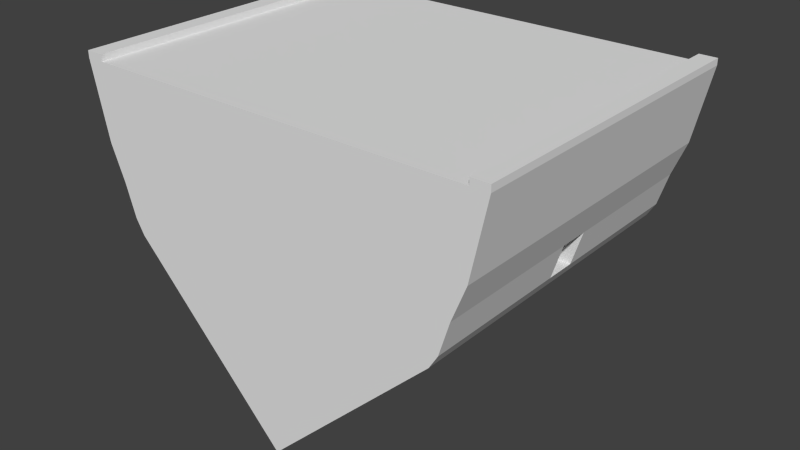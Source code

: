 # Source: coque_milieu_bas_aile_1.blend  (saved by Blender 2.76.0; exported with 4.5.12 LTS)
import bpy
from mathutils import Matrix  # noqa: F401  (used for matrix-valued properties, if any)

bpy.ops.wm.read_factory_settings(use_empty=True)
scene = bpy.context.scene
scene.name = 'Scene'

# ---- collections
col_collection_1 = bpy.data.collections.new('Collection 1'); scene.collection.children.link(col_collection_1)

# ---- world
world_world = bpy.data.worlds.new('World'); scene.world = world_world
world_world.color = (0.05088, 0.05088, 0.05088)
world_world.use_sun_shadow = False
world_world.sun_shadow_jitter_overblur = 0.0
world_world.cycles.sampling_method = 'MANUAL'
world_world.cycles.sample_map_resolution = 256

# ---- meshes
me_cube_001 = bpy.data.meshes.new('Cube.001')
me_cube_001.from_pydata([(0.0, -1.0, -1.0), (-0.9682, -1.0, 0.0), (-0.9682, 1.0, 0.0), (1.032, -1.0, 0.0), (0.0, 1.0, -1.0), (1.032, 1.0, 0.0), (-1.168, -1.0, 0.5), (-1.168, 1.0, 0.5), (1.232, -1.0, 0.5), (1.232, 1.0, 0.5), (-1.268, -1.0, 0.96), (-1.268, 1.0, 0.96), (1.332, -1.0, 0.96), (1.332, 1.0, 0.96), (-0.3015, 1.0, 0.0), (0.3652, 1.0, 0.0), (0.3652, -1.0, 0.0), (-0.3015, -1.0, 0.0), (-0.3682, 1.0, 0.5), (0.4318, 1.0, 0.5), (0.4318, -1.0, 0.5), (-0.3682, -1.0, 0.5), (-1.16, 1.0, 0.96), (1.224, 1.0, 0.96), (1.224, -1.0, 0.96), (-1.16, -1.0, 0.96), (-0.9682, -0.9167, 0.0), (-0.9682, 0.9167, 0.0), (1.032, 0.9167, 0.0), (1.032, -0.9167, 0.0), (0.0, -0.9167, -1.0), (0.0, 0.9167, -1.0), (-1.168, -0.9167, 0.5), (-1.168, 0.9167, 0.5), (1.232, 0.9167, 0.5), (1.232, -0.9167, 0.5), (-1.268, -0.9167, 0.96), (-1.268, 0.9167, 0.96), (1.332, 0.9167, 0.96), (1.332, -0.9167, 0.96), (1.224, 0.9167, 0.96), (1.224, -0.9167, 0.96), (-1.16, 0.9167, 0.96), (-1.16, -0.9167, 0.96), (-1.268, 0.9167, 1.0), (-1.268, 1.0, 1.0), (1.224, 1.0, 1.0), (1.332, 1.0, 1.0), (1.332, -0.9167, 1.0), (1.332, -1.0, 1.0), (-1.16, -1.0, 1.0), (-1.268, -1.0, 1.0), (-1.16, 1.0, 1.0), (1.224, -1.0, 1.0), (1.224, -0.9167, 1.0), (-1.16, -0.9167, 1.0), (-1.268, -0.9167, 1.0), (1.332, 0.9167, 1.0), (1.224, 0.9149, 1.0), (-1.16, 0.9167, 1.0), (-0.9682, -0.0921, 0.0), (-0.9682, 0.092, 0.0), (1.032, 0.092, 0.0), (1.032, -0.0921, 0.0), (0.0, -0.0921, -1.0), (0.0, 0.092, -1.0), (-1.168, -0.0921, 0.5), (-1.168, 0.092, 0.5), (1.232, 0.092, 0.5), (1.232, -0.0921, 0.5), (-1.268, -0.0921, 0.96), (-1.268, 0.092, 0.96), (1.332, 0.092, 0.96), (1.332, -0.0921, 0.96), (1.224, 0.092, 0.96), (1.224, -0.0921, 0.96), (-1.16, 0.092, 0.96), (-1.16, -0.0921, 0.96), (-1.268, -0.0921, 1.0), (-1.268, 0.092, 1.0), (1.332, 0.092, 1.0), (1.332, -0.0921, 1.0), (1.224, 0.09164, 1.0), (1.224, -0.09228, 1.0), (-1.16, 0.092, 1.0), (-1.16, -0.0921, 1.0), (1.084, 1.0, 0.08494), (1.084, -1.0, 0.08494), (-1.02, 1.0, 0.08939), (-1.02, -1.0, 0.08939), (-0.3187, -1.0, 0.1295), (0.3824, -1.0, 0.1295), (0.3824, 1.0, 0.1295), (-0.3187, 1.0, 0.1295), (-1.02, 0.9167, 0.08939), (-1.02, -0.9167, 0.08939), (1.084, -0.9167, 0.08494), (1.084, 0.9167, 0.08494), (1.084, -0.0921, 0.08494), (1.084, 0.092, 0.08494), (-1.02, 0.092, 0.08939), (-1.02, -0.0921, 0.08939), (1.147, 1.0, 0.2876), (-1.083, 1.0, 0.2876), (-0.3398, -1.0, 0.2876), (0.4035, -1.0, 0.2876), (0.4035, 1.0, 0.2876), (-0.3398, 1.0, 0.2876), (-1.083, 0.9167, 0.2876), (-1.083, -0.9167, 0.2876), (1.147, -0.9167, 0.2876), (1.147, 0.9167, 0.2876), (1.147, -0.0921, 0.2876), (1.147, 0.092, 0.2876), (-1.083, 0.092, 0.2876), (-1.083, -0.0921, 0.2876), (1.147, -1.0, 0.2876), (-1.083, -1.0, 0.2876), (-0.9462, 0.092, 0.08683), (-0.9462, -0.0921, 0.08683), (-0.9462, -0.9167, 0.08683), (-0.9462, 0.9167, 0.08683), (-0.9462, -1.0, 0.08683), (-0.9462, 1.0, 0.08683), (0.6472, -0.0921, 0.08494), (0.6472, 0.092, 0.08494), (0.7104, -0.0921, 0.2876), (0.7104, 0.092, 0.2876), (-0.4974, 0.092, 0.08939), (-0.4974, -0.0921, 0.08939), (-0.5607, 0.092, 0.2876), (-0.5607, -0.0921, 0.2876)], [], [(31, 27, 2, 4), (4, 2, 14, 15, 5), (30, 29, 3, 0), (0, 3, 16, 17, 1), (111, 102, 9, 34), (34, 9, 13, 38), (107, 103, 7, 18), (105, 116, 8, 20), (109, 117, 6, 32), (42, 22, 52, 59), (32, 6, 10, 36), (20, 8, 12, 24), (18, 7, 11, 22), (9, 19, 23, 13), (19, 18, 22, 23), (6, 21, 25, 10), (21, 20, 24, 25), (22, 11, 45, 52), (41, 43, 25, 24), (117, 104, 21, 6), (104, 105, 20, 21), (102, 106, 19, 9), (106, 107, 18, 19), (23, 22, 42, 40), (75, 77, 43, 41), (13, 23, 46, 47), (75, 41, 54, 83), (7, 33, 37, 11), (66, 32, 36, 70), (11, 37, 44, 45), (23, 40, 58, 46), (103, 108, 33, 7), (115, 109, 32, 66), (8, 35, 39, 12), (68, 34, 38, 72), (116, 110, 35, 8), (113, 111, 34, 68), (4, 5, 28, 31), (64, 63, 29, 30), (0, 1, 26, 30), (65, 61, 27, 31), (55, 56, 51, 50), (48, 54, 53, 49), (47, 46, 58, 57), (81, 83, 54, 48), (52, 45, 44, 59), (85, 78, 56, 55), (41, 24, 53, 54), (12, 39, 48, 49), (76, 42, 59, 84), (25, 43, 55, 50), (10, 25, 50, 51), (36, 10, 51, 56), (24, 12, 49, 53), (70, 36, 56, 78), (38, 13, 47, 57), (72, 38, 57, 80), (39, 73, 81, 48), (73, 72, 80, 81), (37, 71, 79, 44), (71, 70, 78, 79), (43, 77, 85, 55), (77, 76, 84, 85), (59, 44, 79, 84), (84, 79, 78, 85), (57, 58, 82, 80), (80, 82, 83, 81), (30, 26, 60, 64), (64, 60, 61, 65), (31, 28, 62, 65), (65, 62, 63, 64), (110, 112, 69, 35), (112, 113, 68, 69), (35, 69, 73, 39), (69, 68, 72, 73), (108, 114, 67, 33), (114, 115, 66, 67), (33, 67, 71, 37), (67, 66, 70, 71), (40, 74, 82, 58), (74, 75, 83, 82), (40, 42, 76, 74), (74, 76, 77, 75), (61, 60, 101, 100), (27, 61, 100, 94), (63, 62, 99, 98), (29, 63, 98, 96), (62, 28, 97, 99), (3, 29, 96, 87), (60, 26, 95, 101), (2, 27, 94, 88), (15, 14, 93, 92), (5, 15, 92, 86), (17, 16, 91, 90), (1, 17, 90, 89), (26, 1, 89, 95), (16, 3, 87, 91), (14, 2, 88, 93), (28, 5, 86, 97), (114, 100, 128, 130), (94, 100, 114, 108), (96, 98, 112, 110), (99, 97, 111, 113), (87, 96, 110, 116), (101, 95, 109, 115), (88, 94, 108, 103), (92, 93, 107, 106), (86, 92, 106, 102), (90, 91, 105, 104), (89, 90, 104, 117), (95, 89, 117, 109), (91, 87, 116, 105), (93, 88, 103, 107), (97, 86, 102, 111), (97, 86, 123, 121), (99, 97, 121, 118), (98, 99, 118, 119), (87, 96, 120, 122), (96, 98, 119, 120), (112, 98, 124, 126), (99, 98, 124, 125), (99, 113, 127, 125), (113, 112, 126, 127), (124, 126, 127, 125), (100, 101, 129, 128), (101, 115, 131, 129), (115, 114, 130, 131), (128, 129, 131, 130)])
me_cube_001.use_remesh_preserve_volume = False
me_cube_001.use_remesh_preserve_attributes = False
me_cube_001.use_mirror_vertex_groups = False
me_cube_001.update()

# ---- objects
ob_mesh = bpy.data.objects.new('mesh', me_cube_001)

# ---- transforms, parenting, visibility, modifiers, constraints
ob_mesh.location = (0.0, 0.0, 0.0)
ob_mesh.scale = (0.5, 0.5, 0.5)
ob_mesh.lineart.crease_threshold = 0.0

# ---- collection membership
col_collection_1.objects.link(ob_mesh)

# ---- scene / render settings (as saved in the file)
scene.frame_start = 1; scene.frame_end = 250; scene.frame_set(1)
scene.render.engine = 'BLENDER_EEVEE_NEXT'
scene.render.resolution_percentage = 50
scene.render.dither_intensity = 0.0
scene.cycles.use_denoising = False
scene.cycles.samples = 10
scene.cycles.sampling_pattern = 'TABULATED_SOBOL'
scene.cycles.light_sampling_threshold = 0.0
scene.cycles.use_adaptive_sampling = False
scene.cycles.use_light_tree = False
scene.cycles.blur_glossy = 0.0
scene.cycles.pixel_filter_type = 'GAUSSIAN'
scene.cycles.sample_clamp_indirect = 0.0
scene.view_settings.view_transform = 'Standard'
bpy.context.view_layer.update()

# ---- added for rendering (the .blend has no active camera and no usable light): camera, sun
cam_auto = bpy.data.cameras.new('AutoCamera')
cam_auto.lens = 50.0
cam_auto.sensor_width = 36.0
cam_auto.clip_end = 1000.0
ob_auto_camera = bpy.data.objects.new('AutoCamera', cam_auto)
scene.collection.objects.link(ob_auto_camera)
ob_auto_camera.location = (1.79322, -2.13276, 1.42184)
ob_auto_camera.rotation_euler = (1.09748, -7.21219e-08, 0.694738)
scene.camera = ob_auto_camera
light_auto_sun = bpy.data.lights.new('AutoSun', 'SUN')
light_auto_sun.energy = 3.0
light_auto_sun.angle = 0.0523599
ob_auto_sun = bpy.data.objects.new('AutoSun', light_auto_sun)
scene.collection.objects.link(ob_auto_sun)
ob_auto_sun.rotation_euler = (0.872665, 0.174533, 0.523599)
bpy.context.view_layer.update()
